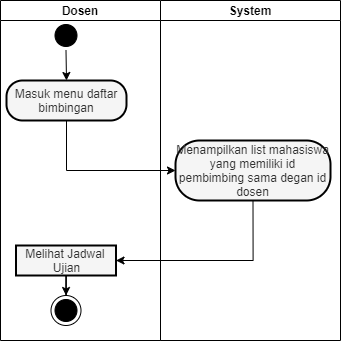

The diagram above was exported from draw.io. Its source (the exported page's mxGraphModel, read from the mxfile embedded in the PNG):
<mxGraphModel dx="12442" dy="2205" grid="1" gridSize="10" guides="1" tooltips="1" connect="1" arrows="1" fold="1" page="1" pageScale="1" pageWidth="1654" pageHeight="1169" math="0" shadow="0">
  <root>
    <mxCell id="0" />
    <mxCell id="1" parent="0" />
    <mxCell id="2" value="Dosen" style="swimlane;startSize=20;" vertex="1" parent="1">
      <mxGeometry x="-680" y="512" width="160" height="340" as="geometry" />
    </mxCell>
    <mxCell id="3" value="" style="ellipse;html=1;shape=startState;fillColor=#000000;strokeColor=#000000;" vertex="1" parent="2">
      <mxGeometry x="50.5" y="20" width="30" height="30" as="geometry" />
    </mxCell>
    <mxCell id="4" value="" style="ellipse;html=1;shape=endState;fillColor=#000000;strokeColor=#000000;" vertex="1" parent="2">
      <mxGeometry x="50.5" y="295" width="30" height="30" as="geometry" />
    </mxCell>
    <mxCell id="5" style="edgeStyle=orthogonalEdgeStyle;rounded=0;orthogonalLoop=1;jettySize=auto;html=1;entryX=0.5;entryY=0;entryDx=0;entryDy=0;" edge="1" parent="2" source="6" target="4">
      <mxGeometry relative="1" as="geometry" />
    </mxCell>
    <mxCell id="6" value="&lt;div&gt;Melihat Jadwal&amp;nbsp;&lt;/div&gt;&lt;div&gt;Ujian&lt;/div&gt;" style="html=1;dashed=0;whitespace=wrap;fillColor=#f5f5f5;strokeColor=#000000;fontColor=#333333;strokeWidth=2;gradientColor=none;" vertex="1" parent="2">
      <mxGeometry x="15.5" y="245" width="100" height="30" as="geometry" />
    </mxCell>
    <mxCell id="7" value="Masuk menu daftar bimbingan" style="rounded=1;whiteSpace=wrap;html=1;arcSize=40;fontColor=#333333;fillColor=#f5f5f5;strokeColor=#000000;strokeWidth=2;gradientColor=none;" vertex="1" parent="2">
      <mxGeometry x="6" y="80" width="120" height="40" as="geometry" />
    </mxCell>
    <mxCell id="8" value="" style="endArrow=classic;html=1;exitX=0.5;exitY=1;exitDx=0;exitDy=0;entryX=0.5;entryY=0;entryDx=0;entryDy=0;" edge="1" parent="2" source="3" target="7">
      <mxGeometry width="50" height="50" relative="1" as="geometry">
        <mxPoint x="-70" y="220" as="sourcePoint" />
        <mxPoint x="-20" y="170" as="targetPoint" />
      </mxGeometry>
    </mxCell>
    <mxCell id="9" value="System" style="swimlane;startSize=20;" vertex="1" parent="1">
      <mxGeometry x="-520" y="512" width="180" height="340" as="geometry">
        <mxRectangle x="-2300" y="600" width="70" height="20" as="alternateBounds" />
      </mxGeometry>
    </mxCell>
    <mxCell id="10" value="Menampilkan list mahasiswa yang memiliki id pembimbing sama degan id dosen" style="rounded=1;whiteSpace=wrap;html=1;arcSize=40;fontColor=#333333;fillColor=#f5f5f5;strokeColor=#000000;strokeWidth=2;gradientColor=none;" vertex="1" parent="9">
      <mxGeometry x="15" y="140" width="155" height="60" as="geometry" />
    </mxCell>
    <mxCell id="11" style="edgeStyle=orthogonalEdgeStyle;rounded=0;orthogonalLoop=1;jettySize=auto;html=1;entryX=0;entryY=0.5;entryDx=0;entryDy=0;exitX=0.5;exitY=1;exitDx=0;exitDy=0;" edge="1" source="7" target="10" parent="1">
      <mxGeometry relative="1" as="geometry">
        <mxPoint x="-559.5" y="677" as="sourcePoint" />
        <mxPoint x="-664.5" y="742" as="targetPoint" />
      </mxGeometry>
    </mxCell>
    <mxCell id="12" style="edgeStyle=orthogonalEdgeStyle;rounded=0;orthogonalLoop=1;jettySize=auto;html=1;entryX=1;entryY=0.5;entryDx=0;entryDy=0;exitX=0.5;exitY=1;exitDx=0;exitDy=0;" edge="1" source="10" target="6" parent="1">
      <mxGeometry relative="1" as="geometry">
        <mxPoint x="-395" y="764.5" as="sourcePoint" />
        <mxPoint x="-500" y="829.5" as="targetPoint" />
      </mxGeometry>
    </mxCell>
  </root>
</mxGraphModel>